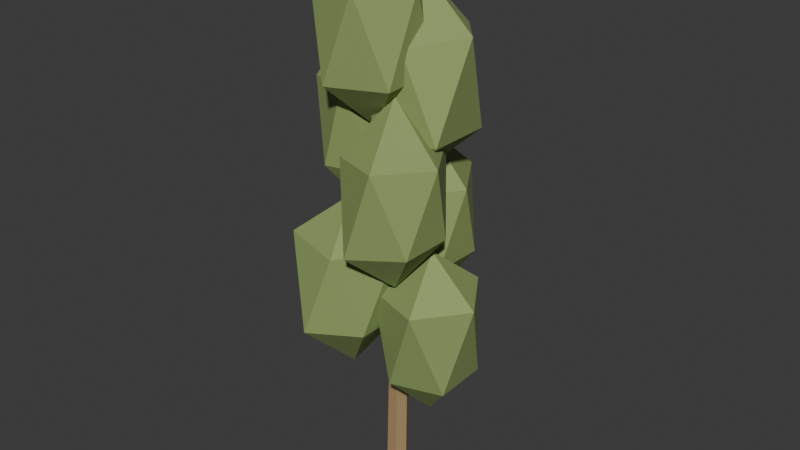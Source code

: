 # Source: tree_poplar.blend  (saved by Blender 5.2.45; exported with 4.5.12 LTS)
import bpy
from mathutils import Matrix  # noqa: F401  (used for matrix-valued properties, if any)

bpy.ops.wm.read_factory_settings(use_empty=True)
scene = bpy.context.scene
scene.name = 'Scene'

# ---- collections
col_collection = bpy.data.collections.new('Collection'); scene.collection.children.link(col_collection)
col_tree_poplar = bpy.data.collections.new('tree_poplar'); scene.collection.children.link(col_tree_poplar)

# ---- materials (node trees are filled in below, after node groups)
mat_painted_plaster__timber_and_foliage___vertex_colours = bpy.data.materials.new('Painted plaster, timber and foliage - vertex colours')
mat_painted_plaster__timber_and_foliage___vertex_colours.diffuse_color = (0.6, 0.6, 0.6, 1.0)

# ---- material node trees
mat_painted_plaster__timber_and_foliage___vertex_colours.use_nodes = True; mat_painted_plaster__timber_and_foliage___vertex_colours.node_tree.nodes.clear()
_N = mat_painted_plaster__timber_and_foliage___vertex_colours.node_tree.nodes; _L = mat_painted_plaster__timber_and_foliage___vertex_colours.node_tree.links
n0 = _N.new('ShaderNodeBsdfPrincipled'); n0.name = 'Principled BSDF'; n0.location = (-200, 100)
n0.inputs[2].default_value = 0.82
n0.inputs[10].default_value = 0.005
n1 = _N.new('ShaderNodeOutputMaterial'); n1.name = 'Material Output'; n1.location = (200, 100)
n2 = _N.new('ShaderNodeVertexColor'); n2.name = 'Color Attribute'; n2.location = (0, 0)
n2.layer_name = 'Color'
_L.new(n0.outputs[0], n1.inputs[0])
_L.new(n2.outputs[0], n0.inputs[0])
n1.is_active_output = True

# ---- world
world_world = bpy.data.worlds.new('World'); scene.world = world_world
world_world.use_nodes = True; world_world.node_tree.nodes.clear()
_N = world_world.node_tree.nodes; _L = world_world.node_tree.links
n0 = _N.new('ShaderNodeOutputWorld'); n0.name = 'World Output'; n0.location = (200, 100)
n1 = _N.new('ShaderNodeBackground'); n1.name = 'Background'; n1.location = (-200, 100)
n1.inputs[0].default_value = (0.05088, 0.05088, 0.05088, 1.0)
_L.new(n1.outputs[0], n0.inputs[0])
n0.is_active_output = True
world_world.color = (0.05088, 0.05088, 0.05088)
world_world.sun_shadow_jitter_overblur = 0.0

# ---- meshes
me_cone_084 = bpy.data.meshes.new('Cone.084')
me_cone_084.from_pydata([(0.0, 0.15, -3.351), (0.0, 0.105, 3.351), (0.1299, 0.075, -3.351), (0.09093, 0.0525, 3.351), (0.1299, -0.075, -3.351), (0.09093, -0.0525, 3.351), (0.0, -0.15, -3.351), (0.0, -0.105, 3.351), (-0.1299, -0.075, -3.351), (-0.09093, -0.0525, 3.351), (-0.1299, 0.075, -3.351), (-0.09093, 0.0525, 3.351)], [], [(0, 1, 3, 2), (2, 3, 5, 4), (4, 5, 7, 6), (6, 7, 9, 8), (3, 1, 11, 9, 7, 5), (8, 9, 11, 10), (10, 11, 1, 0), (0, 2, 4, 6, 8, 10)])
_uv = me_cone_084.uv_layers.new(name='UVMap')
_uv.uv.foreach_set('vector', [1.0, 0.5, 1.0, 1.0, 0.8333, 1.0, 0.8333, 0.5, 0.8333, 0.5, 0.8333, 1.0, 0.6667, 1.0, 0.6667, 0.5, 0.6667, 0.5, 0.6667, 1.0, 0.5, 1.0, 0.5, 0.5, 0.5, 0.5, 0.5, 1.0, 0.3333, 1.0, 0.3333, 0.5, 0.4578, 0.37, 0.25, 0.49, 0.04215, 0.37, 0.04215, 0.13, 0.25, 0.01, 0.4578, 0.13, 0.3333, 0.5, 0.3333, 1.0, 0.1667, 1.0, 0.1667, 0.5, 0.1667, 0.5, 0.1667, 1.0, -8.941e-08, 1.0, -8.941e-08, 0.5, 0.75, 0.49, 0.9578, 0.37, 0.9578, 0.13, 0.75, 0.01, 0.5422, 0.13, 0.5422, 0.37])
_ca = me_cone_084.color_attributes.new('Color', 'BYTE_COLOR', 'CORNER')
_ca.data.foreach_set('color', [0.402, 0.2705, 0.1301, 0.0, 0.402, 0.2705, 0.1301, 0.0, 0.402, 0.2705, 0.1301, 0.0, 0.402, 0.2705, 0.1301, 0.0, 0.402, 0.2705, 0.1301, 0.0, 0.402, 0.2705, 0.1301, 0.0, 0.402, 0.2705, 0.1301, 0.0, 0.402, 0.2705, 0.1301, 0.0, 0.402, 0.2705, 0.1301, 0.0, 0.402, 0.2705, 0.1301, 0.0, 0.402, 0.2705, 0.1301, 0.0, 0.402, 0.2705, 0.1301, 0.0, 0.402, 0.2705, 0.1301, 0.0, 0.402, 0.2705, 0.1301, 0.0, 0.402, 0.2705, 0.1301, 0.0, 0.402, 0.2705, 0.1301, 0.0, 0.402, 0.2705, 0.1301, 0.0, 0.402, 0.2705, 0.1301, 0.0, 0.402, 0.2705, 0.1301, 0.0, 0.402, 0.2705, 0.1301, 0.0, 0.402, 0.2705, 0.1301, 0.0, 0.402, 0.2705, 0.1301, 0.0, 0.402, 0.2705, 0.1301, 0.0, 0.402, 0.2705, 0.1301, 0.0, 0.402, 0.2705, 0.1301, 0.0, 0.402, 0.2705, 0.1301, 0.0, 0.402, 0.2705, 0.1301, 0.0, 0.402, 0.2705, 0.1301, 0.0, 0.402, 0.2705, 0.1301, 0.0, 0.402, 0.2705, 0.1301, 0.0, 0.402, 0.2705, 0.1301, 0.0, 0.402, 0.2705, 0.1301, 0.0, 0.402, 0.2705, 0.1301, 0.0, 0.402, 0.2705, 0.1301, 0.0, 0.402, 0.2705, 0.1301, 0.0, 0.402, 0.2705, 0.1301, 0.0])
me_cone_084.materials.append(mat_painted_plaster__timber_and_foliage___vertex_colours)
me_cone_084.update()
me_icosphere_034 = bpy.data.meshes.new('Icosphere.034')
me_icosphere_034.from_pydata([(0.0, 0.0, -1.113), (0.486, -0.3678, -0.5215), (-0.1836, -0.5885, -0.5157), (-0.5858, 0.0, -0.5085), (-0.1981, 0.6351, -0.5565), (0.4769, 0.3609, -0.5117), (0.2201, -0.7055, 0.6182), (-0.5725, -0.4332, 0.6142), (-0.5415, 0.4098, 0.5811), (0.2104, 0.6747, 0.5912), (0.6433, 0.0, 0.5584), (0.0, 0.0, 1.166)], [], [(0, 1, 2), (1, 0, 5), (0, 2, 3), (0, 3, 4), (0, 4, 5), (1, 5, 10), (2, 1, 6), (3, 2, 7), (4, 3, 8), (5, 4, 9), (1, 10, 6), (2, 6, 7), (3, 7, 8), (4, 8, 9), (5, 9, 10), (6, 10, 11), (7, 6, 11), (8, 7, 11), (9, 8, 11), (10, 9, 11)])
_uv = me_icosphere_034.uv_layers.new(name='UVMap')
_uv.uv.foreach_set('vector', [0.1818, 0.0, 0.2727, 0.1575, 0.09091, 0.1575, 0.2727, 0.1575, 0.3636, 0.0, 0.4545, 0.1575, 0.9091, 0.0, 1.0, 0.1575, 0.8182, 0.1575, 0.7273, 0.0, 0.8182, 0.1575, 0.6364, 0.1575, 0.5455, 0.0, 0.6364, 0.1575, 0.4545, 0.1575, 0.2727, 0.1575, 0.4545, 0.1575, 0.3636, 0.3149, 0.09091, 0.1575, 0.2727, 0.1575, 0.1818, 0.3149, 0.8182, 0.1575, 1.0, 0.1575, 0.9091, 0.3149, 0.6364, 0.1575, 0.8182, 0.1575, 0.7273, 0.3149, 0.4545, 0.1575, 0.6364, 0.1575, 0.5455, 0.3149, 0.2727, 0.1575, 0.3636, 0.3149, 0.1818, 0.3149, 0.09091, 0.1575, 0.1818, 0.3149, 0.0, 0.3149, 0.8182, 0.1575, 0.9091, 0.3149, 0.7273, 0.3149, 0.6364, 0.1575, 0.7273, 0.3149, 0.5455, 0.3149, 0.4545, 0.1575, 0.5455, 0.3149, 0.3636, 0.3149, 0.1818, 0.3149, 0.3636, 0.3149, 0.2727, 0.4724, 0.0, 0.3149, 0.1818, 0.3149, 0.09091, 0.4724, 0.7273, 0.3149, 0.9091, 0.3149, 0.8182, 0.4724, 0.5455, 0.3149, 0.7273, 0.3149, 0.6364, 0.4724, 0.3636, 0.3149, 0.5455, 0.3149, 0.4545, 0.4724])
_ca = me_icosphere_034.color_attributes.new('Color', 'BYTE_COLOR', 'CORNER')
_ca.data.foreach_set('color', [0.2961, 0.3916, 0.1301, 1.0, 0.2961, 0.3916, 0.1301, 1.0, 0.2961, 0.3916, 0.1301, 1.0, 0.2831, 0.3763, 0.1248, 1.0, 0.2831, 0.3763, 0.1248, 1.0, 0.2831, 0.3763, 0.1248, 1.0, 0.2874, 0.3813, 0.1274, 1.0, 0.2874, 0.3813, 0.1274, 1.0, 0.2874, 0.3813, 0.1274, 1.0, 0.2918, 0.3864, 0.1301, 1.0, 0.2918, 0.3864, 0.1301, 1.0, 0.2918, 0.3864, 0.1301, 1.0, 0.2918, 0.3916, 0.1301, 1.0, 0.2918, 0.3916, 0.1301, 1.0, 0.2918, 0.3916, 0.1301, 1.0, 0.2384, 0.3185, 0.107, 1.0, 0.2384, 0.3185, 0.107, 1.0, 0.2384, 0.3185, 0.107, 1.0, 0.2623, 0.3515, 0.117, 1.0, 0.2623, 0.3515, 0.117, 1.0, 0.2623, 0.3515, 0.117, 1.0, 0.2582, 0.3419, 0.1144, 1.0, 0.2582, 0.3419, 0.1144, 1.0, 0.2582, 0.3419, 0.1144, 1.0, 0.2831, 0.3763, 0.1248, 1.0, 0.2831, 0.3763, 0.1248, 1.0, 0.2831, 0.3763, 0.1248, 1.0, 0.2502, 0.3372, 0.1119, 1.0, 0.2502, 0.3372, 0.1119, 1.0, 0.2502, 0.3372, 0.1119, 1.0, 0.2664, 0.3564, 0.1195, 1.0, 0.2664, 0.3564, 0.1195, 1.0, 0.2664, 0.3564, 0.1195, 1.0, 0.2462, 0.3278, 0.1095, 1.0, 0.2462, 0.3278, 0.1095, 1.0, 0.2462, 0.3278, 0.1095, 1.0, 0.2664, 0.3564, 0.117, 1.0, 0.2664, 0.3564, 0.117, 1.0, 0.2664, 0.3564, 0.117, 1.0, 0.2831, 0.3763, 0.1248, 1.0, 0.2831, 0.3763, 0.1248, 1.0, 0.2831, 0.3763, 0.1248, 1.0, 0.2582, 0.3419, 0.1144, 1.0, 0.2582, 0.3419, 0.1144, 1.0, 0.2582, 0.3419, 0.1144, 1.0, 0.2961, 0.3968, 0.1329, 1.0, 0.2961, 0.3968, 0.1329, 1.0, 0.2961, 0.3968, 0.1329, 1.0, 0.2384, 0.3185, 0.107, 1.0, 0.2384, 0.3185, 0.107, 1.0, 0.2384, 0.3185, 0.107, 1.0, 0.2542, 0.3372, 0.1119, 1.0, 0.2542, 0.3372, 0.1119, 1.0, 0.2542, 0.3372, 0.1119, 1.0, 0.2831, 0.3763, 0.1248, 1.0, 0.2831, 0.3763, 0.1248, 1.0, 0.2831, 0.3763, 0.1248, 1.0, 0.2918, 0.3864, 0.1301, 1.0, 0.2918, 0.3864, 0.1301, 1.0, 0.2918, 0.3864, 0.1301, 1.0])
me_icosphere_034.materials.append(mat_painted_plaster__timber_and_foliage___vertex_colours)
me_icosphere_034.update()
me_icosphere_035 = bpy.data.meshes.new('Icosphere.035')
me_icosphere_035.from_pydata([(0.0, 0.0, -1.253), (0.4927, -0.3729, -0.5287), (-0.2129, -0.6826, -0.5982), (-0.6413, 0.0, -0.5567), (-0.1916, 0.6141, -0.5381), (0.4885, 0.3697, -0.5241), (0.1859, -0.5959, 0.5221), (-0.5723, -0.4331, 0.614), (-0.5714, 0.4325, 0.6131), (0.2033, 0.6519, 0.5712), (0.701, 0.0, 0.6085), (0.0, 0.0, 1.119)], [], [(0, 1, 2), (1, 0, 5), (0, 2, 3), (0, 3, 4), (0, 4, 5), (1, 5, 10), (2, 1, 6), (3, 2, 7), (4, 3, 8), (5, 4, 9), (1, 10, 6), (2, 6, 7), (3, 7, 8), (4, 8, 9), (5, 9, 10), (6, 10, 11), (7, 6, 11), (8, 7, 11), (9, 8, 11), (10, 9, 11)])
_uv = me_icosphere_035.uv_layers.new(name='UVMap')
_uv.uv.foreach_set('vector', [0.1818, 0.0, 0.2727, 0.1575, 0.09091, 0.1575, 0.2727, 0.1575, 0.3636, 0.0, 0.4545, 0.1575, 0.9091, 0.0, 1.0, 0.1575, 0.8182, 0.1575, 0.7273, 0.0, 0.8182, 0.1575, 0.6364, 0.1575, 0.5455, 0.0, 0.6364, 0.1575, 0.4545, 0.1575, 0.2727, 0.1575, 0.4545, 0.1575, 0.3636, 0.3149, 0.09091, 0.1575, 0.2727, 0.1575, 0.1818, 0.3149, 0.8182, 0.1575, 1.0, 0.1575, 0.9091, 0.3149, 0.6364, 0.1575, 0.8182, 0.1575, 0.7273, 0.3149, 0.4545, 0.1575, 0.6364, 0.1575, 0.5455, 0.3149, 0.2727, 0.1575, 0.3636, 0.3149, 0.1818, 0.3149, 0.09091, 0.1575, 0.1818, 0.3149, 0.0, 0.3149, 0.8182, 0.1575, 0.9091, 0.3149, 0.7273, 0.3149, 0.6364, 0.1575, 0.7273, 0.3149, 0.5455, 0.3149, 0.4545, 0.1575, 0.5455, 0.3149, 0.3636, 0.3149, 0.1818, 0.3149, 0.3636, 0.3149, 0.2727, 0.4724, 0.0, 0.3149, 0.1818, 0.3149, 0.09091, 0.4724, 0.7273, 0.3149, 0.9091, 0.3149, 0.8182, 0.4724, 0.5455, 0.3149, 0.7273, 0.3149, 0.6364, 0.4724, 0.3636, 0.3149, 0.5455, 0.3149, 0.4545, 0.4724])
_ca = me_icosphere_035.color_attributes.new('Color', 'BYTE_COLOR', 'CORNER')
_ca.data.foreach_set('color', [0.2542, 0.3372, 0.1119, 1.0, 0.2542, 0.3372, 0.1119, 1.0, 0.2542, 0.3372, 0.1119, 1.0, 0.3005, 0.402, 0.1329, 1.0, 0.3005, 0.402, 0.1329, 1.0, 0.3005, 0.402, 0.1329, 1.0, 0.2623, 0.3467, 0.117, 1.0, 0.2623, 0.3467, 0.117, 1.0, 0.2623, 0.3467, 0.117, 1.0, 0.2462, 0.3278, 0.1095, 1.0, 0.2462, 0.3278, 0.1095, 1.0, 0.2462, 0.3278, 0.1095, 1.0, 0.2831, 0.3763, 0.1248, 1.0, 0.2831, 0.3763, 0.1248, 1.0, 0.2831, 0.3763, 0.1248, 1.0, 0.2664, 0.3564, 0.1195, 1.0, 0.2664, 0.3564, 0.1195, 1.0, 0.2664, 0.3564, 0.1195, 1.0, 0.2918, 0.3916, 0.1301, 1.0, 0.2918, 0.3916, 0.1301, 1.0, 0.2918, 0.3916, 0.1301, 1.0, 0.2789, 0.3712, 0.1248, 1.0, 0.2789, 0.3712, 0.1248, 1.0, 0.2789, 0.3712, 0.1248, 1.0, 0.2874, 0.3813, 0.1274, 1.0, 0.2874, 0.3813, 0.1274, 1.0, 0.2874, 0.3813, 0.1274, 1.0, 0.3005, 0.402, 0.1329, 1.0, 0.3005, 0.402, 0.1329, 1.0, 0.3005, 0.402, 0.1329, 1.0, 0.2542, 0.3372, 0.1119, 1.0, 0.2542, 0.3372, 0.1119, 1.0, 0.2542, 0.3372, 0.1119, 1.0, 0.2831, 0.3813, 0.1274, 1.0, 0.2831, 0.3813, 0.1274, 1.0, 0.2831, 0.3813, 0.1274, 1.0, 0.2831, 0.3813, 0.1274, 1.0, 0.2831, 0.3813, 0.1274, 1.0, 0.2831, 0.3813, 0.1274, 1.0, 0.3005, 0.402, 0.1329, 1.0, 0.3005, 0.402, 0.1329, 1.0, 0.3005, 0.402, 0.1329, 1.0, 0.2961, 0.3968, 0.1329, 1.0, 0.2961, 0.3968, 0.1329, 1.0, 0.2961, 0.3968, 0.1329, 1.0, 0.2705, 0.3613, 0.1195, 1.0, 0.2705, 0.3613, 0.1195, 1.0, 0.2705, 0.3613, 0.1195, 1.0, 0.2423, 0.3231, 0.107, 1.0, 0.2423, 0.3231, 0.107, 1.0, 0.2423, 0.3231, 0.107, 1.0, 0.2462, 0.3278, 0.1095, 1.0, 0.2462, 0.3278, 0.1095, 1.0, 0.2462, 0.3278, 0.1095, 1.0, 0.2918, 0.3916, 0.1301, 1.0, 0.2918, 0.3916, 0.1301, 1.0, 0.2918, 0.3916, 0.1301, 1.0, 0.2423, 0.3231, 0.107, 1.0, 0.2423, 0.3231, 0.107, 1.0, 0.2423, 0.3231, 0.107, 1.0])
me_icosphere_035.materials.append(mat_painted_plaster__timber_and_foliage___vertex_colours)
me_icosphere_035.update()
me_icosphere_036 = bpy.data.meshes.new('Icosphere.036')
me_icosphere_036.from_pydata([(0.0, 0.0, -1.25), (0.4664, -0.3529, -0.5004), (-0.1925, -0.6173, -0.5409), (-0.6717, 0.0, -0.5831), (-0.1972, 0.6324, -0.5541), (0.4779, 0.3617, -0.5128), (0.1773, -0.5685, 0.4982), (-0.4729, -0.3579, 0.5074), (-0.4886, 0.3698, 0.5243), (0.1954, 0.6266, 0.549), (0.5856, 0.0, 0.5083), (0.0, 0.0, 1.15)], [], [(0, 1, 2), (1, 0, 5), (0, 2, 3), (0, 3, 4), (0, 4, 5), (1, 5, 10), (2, 1, 6), (3, 2, 7), (4, 3, 8), (5, 4, 9), (1, 10, 6), (2, 6, 7), (3, 7, 8), (4, 8, 9), (5, 9, 10), (6, 10, 11), (7, 6, 11), (8, 7, 11), (9, 8, 11), (10, 9, 11)])
_uv = me_icosphere_036.uv_layers.new(name='UVMap')
_uv.uv.foreach_set('vector', [0.1818, 0.0, 0.2727, 0.1575, 0.09091, 0.1575, 0.2727, 0.1575, 0.3636, 0.0, 0.4545, 0.1575, 0.9091, 0.0, 1.0, 0.1575, 0.8182, 0.1575, 0.7273, 0.0, 0.8182, 0.1575, 0.6364, 0.1575, 0.5455, 0.0, 0.6364, 0.1575, 0.4545, 0.1575, 0.2727, 0.1575, 0.4545, 0.1575, 0.3636, 0.3149, 0.09091, 0.1575, 0.2727, 0.1575, 0.1818, 0.3149, 0.8182, 0.1575, 1.0, 0.1575, 0.9091, 0.3149, 0.6364, 0.1575, 0.8182, 0.1575, 0.7273, 0.3149, 0.4545, 0.1575, 0.6364, 0.1575, 0.5455, 0.3149, 0.2727, 0.1575, 0.3636, 0.3149, 0.1818, 0.3149, 0.09091, 0.1575, 0.1818, 0.3149, 0.0, 0.3149, 0.8182, 0.1575, 0.9091, 0.3149, 0.7273, 0.3149, 0.6364, 0.1575, 0.7273, 0.3149, 0.5455, 0.3149, 0.4545, 0.1575, 0.5455, 0.3149, 0.3636, 0.3149, 0.1818, 0.3149, 0.3636, 0.3149, 0.2727, 0.4724, 0.0, 0.3149, 0.1818, 0.3149, 0.09091, 0.4724, 0.7273, 0.3149, 0.9091, 0.3149, 0.8182, 0.4724, 0.5455, 0.3149, 0.7273, 0.3149, 0.6364, 0.4724, 0.3636, 0.3149, 0.5455, 0.3149, 0.4545, 0.4724])
_ca = me_icosphere_036.color_attributes.new('Color', 'BYTE_COLOR', 'CORNER')
_ca.data.foreach_set('color', [0.2582, 0.3419, 0.1144, 1.0, 0.2582, 0.3419, 0.1144, 1.0, 0.2582, 0.3419, 0.1144, 1.0, 0.2874, 0.3813, 0.1274, 1.0, 0.2874, 0.3813, 0.1274, 1.0, 0.2874, 0.3813, 0.1274, 1.0, 0.2623, 0.3467, 0.117, 1.0, 0.2623, 0.3467, 0.117, 1.0, 0.2623, 0.3467, 0.117, 1.0, 0.2582, 0.3467, 0.1144, 1.0, 0.2582, 0.3467, 0.1144, 1.0, 0.2582, 0.3467, 0.1144, 1.0, 0.2623, 0.3467, 0.1144, 1.0, 0.2623, 0.3467, 0.1144, 1.0, 0.2623, 0.3467, 0.1144, 1.0, 0.2831, 0.3763, 0.1248, 1.0, 0.2831, 0.3763, 0.1248, 1.0, 0.2831, 0.3763, 0.1248, 1.0, 0.2705, 0.3613, 0.1221, 1.0, 0.2705, 0.3613, 0.1221, 1.0, 0.2705, 0.3613, 0.1221, 1.0, 0.2384, 0.3185, 0.1046, 1.0, 0.2384, 0.3185, 0.1046, 1.0, 0.2384, 0.3185, 0.1046, 1.0, 0.2831, 0.3763, 0.1248, 1.0, 0.2831, 0.3763, 0.1248, 1.0, 0.2831, 0.3763, 0.1248, 1.0, 0.2423, 0.3185, 0.107, 1.0, 0.2423, 0.3185, 0.107, 1.0, 0.2423, 0.3185, 0.107, 1.0, 0.2789, 0.3712, 0.1248, 1.0, 0.2789, 0.3712, 0.1248, 1.0, 0.2789, 0.3712, 0.1248, 1.0, 0.2961, 0.3968, 0.1329, 1.0, 0.2961, 0.3968, 0.1329, 1.0, 0.2961, 0.3968, 0.1329, 1.0, 0.2462, 0.3278, 0.1095, 1.0, 0.2462, 0.3278, 0.1095, 1.0, 0.2462, 0.3278, 0.1095, 1.0, 0.2789, 0.3712, 0.1248, 1.0, 0.2789, 0.3712, 0.1248, 1.0, 0.2789, 0.3712, 0.1248, 1.0, 0.2664, 0.3564, 0.117, 1.0, 0.2664, 0.3564, 0.117, 1.0, 0.2664, 0.3564, 0.117, 1.0, 0.2747, 0.3663, 0.1221, 1.0, 0.2747, 0.3663, 0.1221, 1.0, 0.2747, 0.3663, 0.1221, 1.0, 0.2384, 0.3185, 0.107, 1.0, 0.2384, 0.3185, 0.107, 1.0, 0.2384, 0.3185, 0.107, 1.0, 0.2502, 0.3372, 0.1119, 1.0, 0.2502, 0.3372, 0.1119, 1.0, 0.2502, 0.3372, 0.1119, 1.0, 0.2582, 0.3467, 0.1144, 1.0, 0.2582, 0.3467, 0.1144, 1.0, 0.2582, 0.3467, 0.1144, 1.0, 0.2423, 0.3231, 0.107, 1.0, 0.2423, 0.3231, 0.107, 1.0, 0.2423, 0.3231, 0.107, 1.0])
me_icosphere_036.materials.append(mat_painted_plaster__timber_and_foliage___vertex_colours)
me_icosphere_036.update()
me_icosphere_037 = bpy.data.meshes.new('Icosphere.037')
me_icosphere_037.from_pydata([(0.0, 0.0, -1.168), (0.4717, -0.357, -0.5062), (-0.2081, -0.6672, -0.5846), (-0.6646, 0.0, -0.5769), (-0.2146, 0.6881, -0.6029), (0.4744, 0.359, -0.509), (0.2126, -0.6815, 0.5972), (-0.4986, -0.3773, 0.535), (-0.5061, 0.383, 0.5431), (0.2106, 0.675, 0.5915), (0.6195, 0.0, 0.5378), (0.0, 0.0, 1.263)], [], [(0, 1, 2), (1, 0, 5), (0, 2, 3), (0, 3, 4), (0, 4, 5), (1, 5, 10), (2, 1, 6), (3, 2, 7), (4, 3, 8), (5, 4, 9), (1, 10, 6), (2, 6, 7), (3, 7, 8), (4, 8, 9), (5, 9, 10), (6, 10, 11), (7, 6, 11), (8, 7, 11), (9, 8, 11), (10, 9, 11)])
_uv = me_icosphere_037.uv_layers.new(name='UVMap')
_uv.uv.foreach_set('vector', [0.1818, 0.0, 0.2727, 0.1575, 0.09091, 0.1575, 0.2727, 0.1575, 0.3636, 0.0, 0.4545, 0.1575, 0.9091, 0.0, 1.0, 0.1575, 0.8182, 0.1575, 0.7273, 0.0, 0.8182, 0.1575, 0.6364, 0.1575, 0.5455, 0.0, 0.6364, 0.1575, 0.4545, 0.1575, 0.2727, 0.1575, 0.4545, 0.1575, 0.3636, 0.3149, 0.09091, 0.1575, 0.2727, 0.1575, 0.1818, 0.3149, 0.8182, 0.1575, 1.0, 0.1575, 0.9091, 0.3149, 0.6364, 0.1575, 0.8182, 0.1575, 0.7273, 0.3149, 0.4545, 0.1575, 0.6364, 0.1575, 0.5455, 0.3149, 0.2727, 0.1575, 0.3636, 0.3149, 0.1818, 0.3149, 0.09091, 0.1575, 0.1818, 0.3149, 0.0, 0.3149, 0.8182, 0.1575, 0.9091, 0.3149, 0.7273, 0.3149, 0.6364, 0.1575, 0.7273, 0.3149, 0.5455, 0.3149, 0.4545, 0.1575, 0.5455, 0.3149, 0.3636, 0.3149, 0.1818, 0.3149, 0.3636, 0.3149, 0.2727, 0.4724, 0.0, 0.3149, 0.1818, 0.3149, 0.09091, 0.4724, 0.7273, 0.3149, 0.9091, 0.3149, 0.8182, 0.4724, 0.5455, 0.3149, 0.7273, 0.3149, 0.6364, 0.4724, 0.3636, 0.3149, 0.5455, 0.3149, 0.4545, 0.4724])
_ca = me_icosphere_037.color_attributes.new('Color', 'BYTE_COLOR', 'CORNER')
_ca.data.foreach_set('color', [0.2961, 0.3968, 0.1329, 1.0, 0.2961, 0.3968, 0.1329, 1.0, 0.2961, 0.3968, 0.1329, 1.0, 0.2789, 0.3712, 0.1248, 1.0, 0.2789, 0.3712, 0.1248, 1.0, 0.2789, 0.3712, 0.1248, 1.0, 0.2831, 0.3763, 0.1248, 1.0, 0.2831, 0.3763, 0.1248, 1.0, 0.2831, 0.3763, 0.1248, 1.0, 0.2705, 0.3613, 0.1221, 1.0, 0.2705, 0.3613, 0.1221, 1.0, 0.2705, 0.3613, 0.1221, 1.0, 0.2423, 0.3231, 0.107, 1.0, 0.2423, 0.3231, 0.107, 1.0, 0.2423, 0.3231, 0.107, 1.0, 0.2961, 0.3916, 0.1301, 1.0, 0.2961, 0.3916, 0.1301, 1.0, 0.2961, 0.3916, 0.1301, 1.0, 0.2831, 0.3813, 0.1274, 1.0, 0.2831, 0.3813, 0.1274, 1.0, 0.2831, 0.3813, 0.1274, 1.0, 0.2423, 0.3185, 0.107, 1.0, 0.2423, 0.3185, 0.107, 1.0, 0.2423, 0.3185, 0.107, 1.0, 0.2789, 0.3712, 0.1221, 1.0, 0.2789, 0.3712, 0.1221, 1.0, 0.2789, 0.3712, 0.1221, 1.0, 0.2705, 0.3613, 0.1195, 1.0, 0.2705, 0.3613, 0.1195, 1.0, 0.2705, 0.3613, 0.1195, 1.0, 0.2918, 0.3864, 0.1301, 1.0, 0.2918, 0.3864, 0.1301, 1.0, 0.2918, 0.3864, 0.1301, 1.0, 0.2705, 0.3613, 0.1195, 1.0, 0.2705, 0.3613, 0.1195, 1.0, 0.2705, 0.3613, 0.1195, 1.0, 0.2542, 0.3419, 0.1119, 1.0, 0.2542, 0.3419, 0.1119, 1.0, 0.2542, 0.3419, 0.1119, 1.0, 0.2664, 0.3564, 0.1195, 1.0, 0.2664, 0.3564, 0.1195, 1.0, 0.2664, 0.3564, 0.1195, 1.0, 0.2384, 0.3185, 0.107, 1.0, 0.2384, 0.3185, 0.107, 1.0, 0.2384, 0.3185, 0.107, 1.0, 0.2664, 0.3564, 0.1195, 1.0, 0.2664, 0.3564, 0.1195, 1.0, 0.2664, 0.3564, 0.1195, 1.0, 0.2747, 0.3663, 0.1221, 1.0, 0.2747, 0.3663, 0.1221, 1.0, 0.2747, 0.3663, 0.1221, 1.0, 0.2789, 0.3763, 0.1248, 1.0, 0.2789, 0.3763, 0.1248, 1.0, 0.2789, 0.3763, 0.1248, 1.0, 0.2582, 0.3467, 0.1144, 1.0, 0.2582, 0.3467, 0.1144, 1.0, 0.2582, 0.3467, 0.1144, 1.0, 0.2542, 0.3372, 0.1119, 1.0, 0.2542, 0.3372, 0.1119, 1.0, 0.2542, 0.3372, 0.1119, 1.0])
me_icosphere_037.materials.append(mat_painted_plaster__timber_and_foliage___vertex_colours)
me_icosphere_037.update()
me_icosphere_038 = bpy.data.meshes.new('Icosphere.038')
me_icosphere_038.from_pydata([(0.0, 0.0, -1.224), (0.487, -0.3686, -0.5226), (-0.18, -0.577, -0.5056), (-0.6084, 0.0, -0.5281), (-0.181, 0.5803, -0.5085), (0.4822, 0.3649, -0.5174), (0.2153, -0.6903, 0.6048), (-0.4761, -0.3603, 0.5109), (-0.5275, 0.3992, 0.566), (0.1946, 0.6238, 0.5466), (0.5807, 0.0, 0.5041), (0.0, 0.0, 1.324)], [], [(0, 1, 2), (1, 0, 5), (0, 2, 3), (0, 3, 4), (0, 4, 5), (1, 5, 10), (2, 1, 6), (3, 2, 7), (4, 3, 8), (5, 4, 9), (1, 10, 6), (2, 6, 7), (3, 7, 8), (4, 8, 9), (5, 9, 10), (6, 10, 11), (7, 6, 11), (8, 7, 11), (9, 8, 11), (10, 9, 11)])
_uv = me_icosphere_038.uv_layers.new(name='UVMap')
_uv.uv.foreach_set('vector', [0.1818, 0.0, 0.2727, 0.1575, 0.09091, 0.1575, 0.2727, 0.1575, 0.3636, 0.0, 0.4545, 0.1575, 0.9091, 0.0, 1.0, 0.1575, 0.8182, 0.1575, 0.7273, 0.0, 0.8182, 0.1575, 0.6364, 0.1575, 0.5455, 0.0, 0.6364, 0.1575, 0.4545, 0.1575, 0.2727, 0.1575, 0.4545, 0.1575, 0.3636, 0.3149, 0.09091, 0.1575, 0.2727, 0.1575, 0.1818, 0.3149, 0.8182, 0.1575, 1.0, 0.1575, 0.9091, 0.3149, 0.6364, 0.1575, 0.8182, 0.1575, 0.7273, 0.3149, 0.4545, 0.1575, 0.6364, 0.1575, 0.5455, 0.3149, 0.2727, 0.1575, 0.3636, 0.3149, 0.1818, 0.3149, 0.09091, 0.1575, 0.1818, 0.3149, 0.0, 0.3149, 0.8182, 0.1575, 0.9091, 0.3149, 0.7273, 0.3149, 0.6364, 0.1575, 0.7273, 0.3149, 0.5455, 0.3149, 0.4545, 0.1575, 0.5455, 0.3149, 0.3636, 0.3149, 0.1818, 0.3149, 0.3636, 0.3149, 0.2727, 0.4724, 0.0, 0.3149, 0.1818, 0.3149, 0.09091, 0.4724, 0.7273, 0.3149, 0.9091, 0.3149, 0.8182, 0.4724, 0.5455, 0.3149, 0.7273, 0.3149, 0.6364, 0.4724, 0.3636, 0.3149, 0.5455, 0.3149, 0.4545, 0.4724])
_ca = me_icosphere_038.color_attributes.new('Color', 'BYTE_COLOR', 'CORNER')
_ca.data.foreach_set('color', [0.3005, 0.3968, 0.1329, 1.0, 0.3005, 0.3968, 0.1329, 1.0, 0.3005, 0.3968, 0.1329, 1.0, 0.2664, 0.3515, 0.117, 1.0, 0.2664, 0.3515, 0.117, 1.0, 0.2664, 0.3515, 0.117, 1.0, 0.2623, 0.3467, 0.117, 1.0, 0.2623, 0.3467, 0.117, 1.0, 0.2623, 0.3467, 0.117, 1.0, 0.3005, 0.402, 0.1329, 1.0, 0.3005, 0.402, 0.1329, 1.0, 0.3005, 0.402, 0.1329, 1.0, 0.2705, 0.3613, 0.1195, 1.0, 0.2705, 0.3613, 0.1195, 1.0, 0.2705, 0.3613, 0.1195, 1.0, 0.2831, 0.3763, 0.1248, 1.0, 0.2831, 0.3763, 0.1248, 1.0, 0.2831, 0.3763, 0.1248, 1.0, 0.3005, 0.402, 0.1329, 1.0, 0.3005, 0.402, 0.1329, 1.0, 0.3005, 0.402, 0.1329, 1.0, 0.2582, 0.3467, 0.1144, 1.0, 0.2582, 0.3467, 0.1144, 1.0, 0.2582, 0.3467, 0.1144, 1.0, 0.2502, 0.3325, 0.1095, 1.0, 0.2502, 0.3325, 0.1095, 1.0, 0.2502, 0.3325, 0.1095, 1.0, 0.2961, 0.3916, 0.1301, 1.0, 0.2961, 0.3916, 0.1301, 1.0, 0.2961, 0.3916, 0.1301, 1.0, 0.2462, 0.3278, 0.1095, 1.0, 0.2462, 0.3278, 0.1095, 1.0, 0.2462, 0.3278, 0.1095, 1.0, 0.2747, 0.3663, 0.1221, 1.0, 0.2747, 0.3663, 0.1221, 1.0, 0.2747, 0.3663, 0.1221, 1.0, 0.2423, 0.3185, 0.107, 1.0, 0.2423, 0.3185, 0.107, 1.0, 0.2423, 0.3185, 0.107, 1.0, 0.2918, 0.3916, 0.1301, 1.0, 0.2918, 0.3916, 0.1301, 1.0, 0.2918, 0.3916, 0.1301, 1.0, 0.2502, 0.3325, 0.1119, 1.0, 0.2502, 0.3325, 0.1119, 1.0, 0.2502, 0.3325, 0.1119, 1.0, 0.2789, 0.3712, 0.1248, 1.0, 0.2789, 0.3712, 0.1248, 1.0, 0.2789, 0.3712, 0.1248, 1.0, 0.2623, 0.3467, 0.117, 1.0, 0.2623, 0.3467, 0.117, 1.0, 0.2623, 0.3467, 0.117, 1.0, 0.2831, 0.3763, 0.1248, 1.0, 0.2831, 0.3763, 0.1248, 1.0, 0.2831, 0.3763, 0.1248, 1.0, 0.2623, 0.3467, 0.1144, 1.0, 0.2623, 0.3467, 0.1144, 1.0, 0.2623, 0.3467, 0.1144, 1.0, 0.2789, 0.3712, 0.1248, 1.0, 0.2789, 0.3712, 0.1248, 1.0, 0.2789, 0.3712, 0.1248, 1.0])
me_icosphere_038.materials.append(mat_painted_plaster__timber_and_foliage___vertex_colours)
me_icosphere_038.update()
me_icosphere_039 = bpy.data.meshes.new('Icosphere.039')
me_icosphere_039.from_pydata([(0.0, 0.0, -1.181), (0.5645, -0.4272, -0.6057), (-0.1925, -0.6172, -0.5408), (-0.6472, 0.0, -0.5618), (-0.2035, 0.6525, -0.5717), (0.5652, 0.4278, -0.6065), (0.184, -0.5898, 0.5168), (-0.5477, -0.4145, 0.5877), (-0.5398, 0.4085, 0.5792), (0.1944, 0.6233, 0.5462), (0.7084, 0.0, 0.6149), (0.0, 0.0, 1.257)], [], [(0, 1, 2), (1, 0, 5), (0, 2, 3), (0, 3, 4), (0, 4, 5), (1, 5, 10), (2, 1, 6), (3, 2, 7), (4, 3, 8), (5, 4, 9), (1, 10, 6), (2, 6, 7), (3, 7, 8), (4, 8, 9), (5, 9, 10), (6, 10, 11), (7, 6, 11), (8, 7, 11), (9, 8, 11), (10, 9, 11)])
_uv = me_icosphere_039.uv_layers.new(name='UVMap')
_uv.uv.foreach_set('vector', [0.1818, 0.0, 0.2727, 0.1575, 0.09091, 0.1575, 0.2727, 0.1575, 0.3636, 0.0, 0.4545, 0.1575, 0.9091, 0.0, 1.0, 0.1575, 0.8182, 0.1575, 0.7273, 0.0, 0.8182, 0.1575, 0.6364, 0.1575, 0.5455, 0.0, 0.6364, 0.1575, 0.4545, 0.1575, 0.2727, 0.1575, 0.4545, 0.1575, 0.3636, 0.3149, 0.09091, 0.1575, 0.2727, 0.1575, 0.1818, 0.3149, 0.8182, 0.1575, 1.0, 0.1575, 0.9091, 0.3149, 0.6364, 0.1575, 0.8182, 0.1575, 0.7273, 0.3149, 0.4545, 0.1575, 0.6364, 0.1575, 0.5455, 0.3149, 0.2727, 0.1575, 0.3636, 0.3149, 0.1818, 0.3149, 0.09091, 0.1575, 0.1818, 0.3149, 0.0, 0.3149, 0.8182, 0.1575, 0.9091, 0.3149, 0.7273, 0.3149, 0.6364, 0.1575, 0.7273, 0.3149, 0.5455, 0.3149, 0.4545, 0.1575, 0.5455, 0.3149, 0.3636, 0.3149, 0.1818, 0.3149, 0.3636, 0.3149, 0.2727, 0.4724, 0.0, 0.3149, 0.1818, 0.3149, 0.09091, 0.4724, 0.7273, 0.3149, 0.9091, 0.3149, 0.8182, 0.4724, 0.5455, 0.3149, 0.7273, 0.3149, 0.6364, 0.4724, 0.3636, 0.3149, 0.5455, 0.3149, 0.4545, 0.4724])
_ca = me_icosphere_039.color_attributes.new('Color', 'BYTE_COLOR', 'CORNER')
_ca.data.foreach_set('color', [0.2961, 0.3916, 0.1301, 1.0, 0.2961, 0.3916, 0.1301, 1.0, 0.2961, 0.3916, 0.1301, 1.0, 0.2789, 0.3763, 0.1248, 1.0, 0.2789, 0.3763, 0.1248, 1.0, 0.2789, 0.3763, 0.1248, 1.0, 0.2705, 0.3613, 0.1195, 1.0, 0.2705, 0.3613, 0.1195, 1.0, 0.2705, 0.3613, 0.1195, 1.0, 0.2747, 0.3663, 0.1221, 1.0, 0.2747, 0.3663, 0.1221, 1.0, 0.2747, 0.3663, 0.1221, 1.0, 0.3005, 0.402, 0.1329, 1.0, 0.3005, 0.402, 0.1329, 1.0, 0.3005, 0.402, 0.1329, 1.0, 0.2423, 0.3231, 0.107, 1.0, 0.2423, 0.3231, 0.107, 1.0, 0.2423, 0.3231, 0.107, 1.0, 0.2623, 0.3515, 0.117, 1.0, 0.2623, 0.3515, 0.117, 1.0, 0.2623, 0.3515, 0.117, 1.0, 0.2918, 0.3916, 0.1301, 1.0, 0.2918, 0.3916, 0.1301, 1.0, 0.2918, 0.3916, 0.1301, 1.0, 0.2542, 0.3372, 0.1119, 1.0, 0.2542, 0.3372, 0.1119, 1.0, 0.2542, 0.3372, 0.1119, 1.0, 0.2664, 0.3564, 0.117, 1.0, 0.2664, 0.3564, 0.117, 1.0, 0.2664, 0.3564, 0.117, 1.0, 0.2918, 0.3916, 0.1301, 1.0, 0.2918, 0.3916, 0.1301, 1.0, 0.2918, 0.3916, 0.1301, 1.0, 0.2502, 0.3325, 0.1119, 1.0, 0.2502, 0.3325, 0.1119, 1.0, 0.2502, 0.3325, 0.1119, 1.0, 0.2874, 0.3813, 0.1274, 1.0, 0.2874, 0.3813, 0.1274, 1.0, 0.2874, 0.3813, 0.1274, 1.0, 0.2384, 0.3185, 0.1046, 1.0, 0.2384, 0.3185, 0.1046, 1.0, 0.2384, 0.3185, 0.1046, 1.0, 0.2502, 0.3372, 0.1119, 1.0, 0.2502, 0.3372, 0.1119, 1.0, 0.2502, 0.3372, 0.1119, 1.0, 0.2623, 0.3467, 0.1144, 1.0, 0.2623, 0.3467, 0.1144, 1.0, 0.2623, 0.3467, 0.1144, 1.0, 0.2789, 0.3763, 0.1248, 1.0, 0.2789, 0.3763, 0.1248, 1.0, 0.2789, 0.3763, 0.1248, 1.0, 0.2747, 0.3663, 0.1221, 1.0, 0.2747, 0.3663, 0.1221, 1.0, 0.2747, 0.3663, 0.1221, 1.0, 0.2664, 0.3564, 0.1195, 1.0, 0.2664, 0.3564, 0.1195, 1.0, 0.2664, 0.3564, 0.1195, 1.0, 0.2918, 0.3916, 0.1301, 1.0, 0.2918, 0.3916, 0.1301, 1.0, 0.2918, 0.3916, 0.1301, 1.0])
me_icosphere_039.materials.append(mat_painted_plaster__timber_and_foliage___vertex_colours)
me_icosphere_039.update()
me_icosphere_040 = bpy.data.meshes.new('Icosphere.040')
me_icosphere_040.from_pydata([(0.0, 0.0, -1.208), (0.526, -0.3981, -0.5644), (-0.2073, -0.6646, -0.5824), (-0.5994, 0.0, -0.5203), (-0.2016, 0.6464, -0.5664), (0.5059, 0.3829, -0.5429), (0.191, -0.6123, 0.5365), (-0.5738, -0.4343, 0.6157), (-0.5675, 0.4295, 0.6089), (0.1826, 0.5853, 0.5129), (0.5906, 0.0, 0.5127), (0.0, 0.0, 1.273)], [], [(0, 1, 2), (1, 0, 5), (0, 2, 3), (0, 3, 4), (0, 4, 5), (1, 5, 10), (2, 1, 6), (3, 2, 7), (4, 3, 8), (5, 4, 9), (1, 10, 6), (2, 6, 7), (3, 7, 8), (4, 8, 9), (5, 9, 10), (6, 10, 11), (7, 6, 11), (8, 7, 11), (9, 8, 11), (10, 9, 11)])
_uv = me_icosphere_040.uv_layers.new(name='UVMap')
_uv.uv.foreach_set('vector', [0.1818, 0.0, 0.2727, 0.1575, 0.09091, 0.1575, 0.2727, 0.1575, 0.3636, 0.0, 0.4545, 0.1575, 0.9091, 0.0, 1.0, 0.1575, 0.8182, 0.1575, 0.7273, 0.0, 0.8182, 0.1575, 0.6364, 0.1575, 0.5455, 0.0, 0.6364, 0.1575, 0.4545, 0.1575, 0.2727, 0.1575, 0.4545, 0.1575, 0.3636, 0.3149, 0.09091, 0.1575, 0.2727, 0.1575, 0.1818, 0.3149, 0.8182, 0.1575, 1.0, 0.1575, 0.9091, 0.3149, 0.6364, 0.1575, 0.8182, 0.1575, 0.7273, 0.3149, 0.4545, 0.1575, 0.6364, 0.1575, 0.5455, 0.3149, 0.2727, 0.1575, 0.3636, 0.3149, 0.1818, 0.3149, 0.09091, 0.1575, 0.1818, 0.3149, 0.0, 0.3149, 0.8182, 0.1575, 0.9091, 0.3149, 0.7273, 0.3149, 0.6364, 0.1575, 0.7273, 0.3149, 0.5455, 0.3149, 0.4545, 0.1575, 0.5455, 0.3149, 0.3636, 0.3149, 0.1818, 0.3149, 0.3636, 0.3149, 0.2727, 0.4724, 0.0, 0.3149, 0.1818, 0.3149, 0.09091, 0.4724, 0.7273, 0.3149, 0.9091, 0.3149, 0.8182, 0.4724, 0.5455, 0.3149, 0.7273, 0.3149, 0.6364, 0.4724, 0.3636, 0.3149, 0.5455, 0.3149, 0.4545, 0.4724])
_ca = me_icosphere_040.color_attributes.new('Color', 'BYTE_COLOR', 'CORNER')
_ca.data.foreach_set('color', [0.2582, 0.3419, 0.1144, 1.0, 0.2582, 0.3419, 0.1144, 1.0, 0.2582, 0.3419, 0.1144, 1.0, 0.2789, 0.3712, 0.1248, 1.0, 0.2789, 0.3712, 0.1248, 1.0, 0.2789, 0.3712, 0.1248, 1.0, 0.2918, 0.3916, 0.1301, 1.0, 0.2918, 0.3916, 0.1301, 1.0, 0.2918, 0.3916, 0.1301, 1.0, 0.2542, 0.3419, 0.1144, 1.0, 0.2542, 0.3419, 0.1144, 1.0, 0.2542, 0.3419, 0.1144, 1.0, 0.2502, 0.3325, 0.1119, 1.0, 0.2502, 0.3325, 0.1119, 1.0, 0.2502, 0.3325, 0.1119, 1.0, 0.2747, 0.3712, 0.1221, 1.0, 0.2747, 0.3712, 0.1221, 1.0, 0.2747, 0.3712, 0.1221, 1.0, 0.2664, 0.3515, 0.117, 1.0, 0.2664, 0.3515, 0.117, 1.0, 0.2664, 0.3515, 0.117, 1.0, 0.2918, 0.3864, 0.1301, 1.0, 0.2918, 0.3864, 0.1301, 1.0, 0.2918, 0.3864, 0.1301, 1.0, 0.2462, 0.3278, 0.1095, 1.0, 0.2462, 0.3278, 0.1095, 1.0, 0.2462, 0.3278, 0.1095, 1.0, 0.2705, 0.3613, 0.1195, 1.0, 0.2705, 0.3613, 0.1195, 1.0, 0.2705, 0.3613, 0.1195, 1.0, 0.2747, 0.3663, 0.1221, 1.0, 0.2747, 0.3663, 0.1221, 1.0, 0.2747, 0.3663, 0.1221, 1.0, 0.2582, 0.3467, 0.1144, 1.0, 0.2582, 0.3467, 0.1144, 1.0, 0.2582, 0.3467, 0.1144, 1.0, 0.2918, 0.3916, 0.1301, 1.0, 0.2918, 0.3916, 0.1301, 1.0, 0.2918, 0.3916, 0.1301, 1.0, 0.2705, 0.3613, 0.1195, 1.0, 0.2705, 0.3613, 0.1195, 1.0, 0.2705, 0.3613, 0.1195, 1.0, 0.2664, 0.3564, 0.1195, 1.0, 0.2664, 0.3564, 0.1195, 1.0, 0.2664, 0.3564, 0.1195, 1.0, 0.2789, 0.3712, 0.1248, 1.0, 0.2789, 0.3712, 0.1248, 1.0, 0.2789, 0.3712, 0.1248, 1.0, 0.2747, 0.3663, 0.1221, 1.0, 0.2747, 0.3663, 0.1221, 1.0, 0.2747, 0.3663, 0.1221, 1.0, 0.2623, 0.3515, 0.117, 1.0, 0.2623, 0.3515, 0.117, 1.0, 0.2623, 0.3515, 0.117, 1.0, 0.2918, 0.3916, 0.1301, 1.0, 0.2918, 0.3916, 0.1301, 1.0, 0.2918, 0.3916, 0.1301, 1.0, 0.2874, 0.3813, 0.1274, 1.0, 0.2874, 0.3813, 0.1274, 1.0, 0.2874, 0.3813, 0.1274, 1.0])
me_icosphere_040.materials.append(mat_painted_plaster__timber_and_foliage___vertex_colours)
me_icosphere_040.update()

# ---- objects
ob_poplar_trunk = bpy.data.objects.new('poplar trunk', me_cone_084)
ob_poplar_leaves = bpy.data.objects.new('poplar leaves', me_icosphere_034)
ob_poplar_leaves_001 = bpy.data.objects.new('poplar leaves.001', me_icosphere_035)
ob_poplar_leaves_002 = bpy.data.objects.new('poplar leaves.002', me_icosphere_036)
ob_poplar_leaves_003 = bpy.data.objects.new('poplar leaves.003', me_icosphere_037)
ob_poplar_leaves_004 = bpy.data.objects.new('poplar leaves.004', me_icosphere_038)
ob_poplar_leaves_005 = bpy.data.objects.new('poplar leaves.005', me_icosphere_039)
ob_poplar_leaves_006 = bpy.data.objects.new('poplar leaves.006', me_icosphere_040)

# ---- transforms, parenting, visibility, modifiers, constraints
ob_poplar_trunk.location = (0.06, 0.0, 3.35)
ob_poplar_trunk.rotation_euler = (0.01791, -9.483e-07, 1.571)
ob_poplar_leaves.location = (0.55, -0.0, 2.5)
ob_poplar_leaves_001.location = (-0.4056, -0.3715, 3.15)
ob_poplar_leaves_002.location = (0.04812, 0.5479, 3.8)
ob_poplar_leaves_003.location = (0.3346, -0.4365, 4.45)
ob_poplar_leaves_004.location = (-0.5416, 0.09588, 5.1)
ob_poplar_leaves_005.location = (0.2363, 0.1502, 5.75)
ob_poplar_leaves_006.location = (-0.07275, -0.2704, 6.4)

# ---- collection membership
col_tree_poplar.objects.link(ob_poplar_trunk)
col_tree_poplar.objects.link(ob_poplar_leaves)
col_tree_poplar.objects.link(ob_poplar_leaves_001)
col_tree_poplar.objects.link(ob_poplar_leaves_002)
col_tree_poplar.objects.link(ob_poplar_leaves_003)
col_tree_poplar.objects.link(ob_poplar_leaves_004)
col_tree_poplar.objects.link(ob_poplar_leaves_005)
col_tree_poplar.objects.link(ob_poplar_leaves_006)

# ---- scene / render settings (as saved in the file)
scene.frame_start = 1; scene.frame_end = 250; scene.frame_set(1)
scene.render.engine = 'BLENDER_EEVEE_NEXT'
scene.render.bake_bias = 0.0
scene.render.bake_samples = 0
scene.render.compositor_device = 'GPU'
scene.eevee.use_volume_custom_range = False
scene.eevee.fast_gi_thickness_near = 0.1
scene.eevee.fast_gi_thickness_far = 0.0
scene.eevee.ray_tracing_options.screen_trace_thickness = 0.1
bpy.context.view_layer.update()

# ---- added for rendering (the .blend has no active camera and no usable light): camera, sun
cam_auto = bpy.data.cameras.new('AutoCamera')
cam_auto.lens = 50.0
cam_auto.sensor_width = 36.0
cam_auto.clip_end = 1000.0
ob_auto_camera = bpy.data.objects.new('AutoCamera', cam_auto)
scene.collection.objects.link(ob_auto_camera)
ob_auto_camera.location = (7.74546, -9.23745, 10.0142)
ob_auto_camera.rotation_euler = (1.09748, -7.21219e-08, 0.694738)
scene.camera = ob_auto_camera
light_auto_sun = bpy.data.lights.new('AutoSun', 'SUN')
light_auto_sun.energy = 3.0
light_auto_sun.angle = 0.0523599
ob_auto_sun = bpy.data.objects.new('AutoSun', light_auto_sun)
scene.collection.objects.link(ob_auto_sun)
ob_auto_sun.rotation_euler = (0.872665, 0.174533, 0.523599)
bpy.context.view_layer.update()
